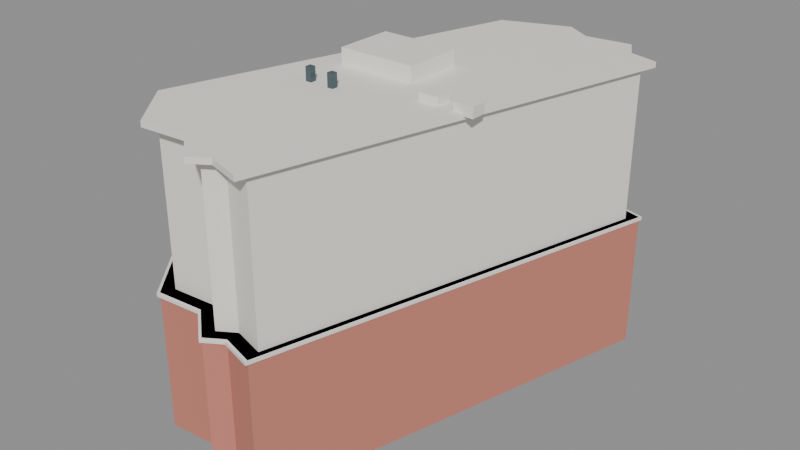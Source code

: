 # Source: chow_yei_ching_building.blend  (saved by Blender 5.2.45; exported with 4.5.12 LTS)
import bpy
from mathutils import Matrix  # noqa: F401  (used for matrix-valued properties, if any)

bpy.ops.wm.read_factory_settings(use_empty=True)
scene = bpy.context.scene
scene.name = 'Scene'

# ---- materials (node trees are filled in below, after node groups)
mat_gen_brick = bpy.data.materials.new('GEN_brick')
mat_gen_brick.diffuse_color = (0.585, 0.21, 0.16, 1.0)
mat_gen_upper = bpy.data.materials.new('GEN_upper')
mat_gen_upper.diffuse_color = (0.88, 0.85, 0.79, 1.0)
mat_gen_white = bpy.data.materials.new('GEN_white')
mat_gen_white.diffuse_color = (0.9, 0.87, 0.81, 1.0)
mat_gen_dark = bpy.data.materials.new('GEN_dark')
mat_gen_dark.diffuse_color = (0.08, 0.12, 0.14, 1.0)
mat_gen_glass = bpy.data.materials.new('GEN_glass')
mat_gen_glass.diffuse_color = (0.16, 0.28, 0.32, 1.0)

# ---- material node trees
mat_gen_brick.use_nodes = True; mat_gen_brick.node_tree.nodes.clear()
_N = mat_gen_brick.node_tree.nodes; _L = mat_gen_brick.node_tree.links
n0 = _N.new('ShaderNodeBsdfPrincipled'); n0.name = 'Principled BSDF'; n0.location = (-200, 100)
n0.inputs[0].default_value = (0.585, 0.21, 0.16, 1.0)
n0.inputs[2].default_value = 0.8
n0.inputs[10].default_value = 0.005
n1 = _N.new('ShaderNodeOutputMaterial'); n1.name = 'Material Output'; n1.location = (200, 100)
_L.new(n0.outputs[0], n1.inputs[0])
n1.is_active_output = True
mat_gen_upper.use_nodes = True; mat_gen_upper.node_tree.nodes.clear()
_N = mat_gen_upper.node_tree.nodes; _L = mat_gen_upper.node_tree.links
n0 = _N.new('ShaderNodeBsdfPrincipled'); n0.name = 'Principled BSDF'; n0.location = (-200, 100)
n0.inputs[0].default_value = (0.88, 0.85, 0.79, 1.0)
n0.inputs[2].default_value = 0.6
n0.inputs[10].default_value = 0.005
n1 = _N.new('ShaderNodeOutputMaterial'); n1.name = 'Material Output'; n1.location = (200, 100)
_L.new(n0.outputs[0], n1.inputs[0])
n1.is_active_output = True
mat_gen_white.use_nodes = True; mat_gen_white.node_tree.nodes.clear()
_N = mat_gen_white.node_tree.nodes; _L = mat_gen_white.node_tree.links
n0 = _N.new('ShaderNodeBsdfPrincipled'); n0.name = 'Principled BSDF'; n0.location = (-200, 100)
n0.inputs[0].default_value = (0.9, 0.87, 0.81, 1.0)
n0.inputs[2].default_value = 0.6
n0.inputs[10].default_value = 0.005
n1 = _N.new('ShaderNodeOutputMaterial'); n1.name = 'Material Output'; n1.location = (200, 100)
_L.new(n0.outputs[0], n1.inputs[0])
n1.is_active_output = True
mat_gen_dark.use_nodes = True; mat_gen_dark.node_tree.nodes.clear()
_N = mat_gen_dark.node_tree.nodes; _L = mat_gen_dark.node_tree.links
n0 = _N.new('ShaderNodeBsdfPrincipled'); n0.name = 'Principled BSDF'; n0.location = (-200, 100)
n0.inputs[0].default_value = (0.08, 0.12, 0.14, 1.0)
n0.inputs[1].default_value = 0.4
n0.inputs[2].default_value = 0.25
n0.inputs[10].default_value = 0.005
n1 = _N.new('ShaderNodeOutputMaterial'); n1.name = 'Material Output'; n1.location = (200, 100)
_L.new(n0.outputs[0], n1.inputs[0])
n1.is_active_output = True
mat_gen_glass.use_nodes = True; mat_gen_glass.node_tree.nodes.clear()
_N = mat_gen_glass.node_tree.nodes; _L = mat_gen_glass.node_tree.links
n0 = _N.new('ShaderNodeBsdfPrincipled'); n0.name = 'Principled BSDF'; n0.location = (-200, 100)
n0.inputs[0].default_value = (0.16, 0.28, 0.32, 1.0)
n0.inputs[1].default_value = 0.35
n0.inputs[2].default_value = 0.12
n0.inputs[10].default_value = 0.005
n1 = _N.new('ShaderNodeOutputMaterial'); n1.name = 'Material Output'; n1.location = (200, 100)
_L.new(n0.outputs[0], n1.inputs[0])
n1.is_active_output = True

# ---- meshes
me_chow_yei_ching_building_base = bpy.data.meshes.new('Chow Yei Ching Building_base')
me_chow_yei_ching_building_base.from_pydata([(-9.87, -20.26, 0.0), (-5.09, -19.92, 0.0), (-1.84, -22.68, 0.0), (-0.09, -21.57, 0.0), (3.29, -22.57, 0.0), (14.22, 18.22, 0.0), (11.32, 19.0, 0.0), (10.07, 21.22, 0.0), (5.44, 20.72, 0.0), (2.8, 22.37, 0.0), (-3.75, 19.9, 0.0), (-14.16, -15.01, 0.0), (-9.87, -20.26, 13.82), (-5.09, -19.92, 13.82), (-1.84, -22.68, 13.82), (-0.09, -21.57, 13.82), (3.29, -22.57, 13.82), (14.22, 18.22, 13.82), (11.32, 19.0, 13.82), (10.07, 21.22, 13.82), (5.44, 20.72, 13.82), (2.8, 22.37, 13.82), (-3.75, 19.9, 13.82), (-14.16, -15.01, 13.82)], [], [(0, 1, 13, 12), (1, 2, 14, 13), (2, 3, 15, 14), (3, 4, 16, 15), (4, 5, 17, 16), (5, 6, 18, 17), (6, 7, 19, 18), (7, 8, 20, 19), (8, 9, 21, 20), (9, 10, 22, 21), (10, 11, 23, 22), (11, 0, 12, 23), (12, 13, 14, 15, 16, 17, 18, 19, 20, 21, 22, 23), (11, 10, 9, 8, 7, 6, 5, 4, 3, 2, 1, 0)])
me_chow_yei_ching_building_base.materials.append(mat_gen_brick)
me_chow_yei_ching_building_base.update()
me_chow_yei_ching_building_upper = bpy.data.meshes.new('Chow Yei Ching Building_upper')
me_chow_yei_ching_building_upper.from_pydata([(-9.276, -19.05, 13.82), (-4.783, -18.73, 13.82), (-1.728, -21.33, 13.82), (-0.0828, -20.29, 13.82), (3.094, -21.23, 13.82), (13.37, 17.12, 13.82), (10.64, 17.85, 13.82), (9.468, 19.94, 13.82), (5.115, 19.47, 13.82), (2.634, 21.02, 13.82), (-3.523, 18.7, 13.82), (-13.31, -14.12, 13.82), (-9.276, -19.05, 28.8), (-4.783, -18.73, 28.8), (-1.728, -21.33, 28.8), (-0.0828, -20.29, 28.8), (3.094, -21.23, 28.8), (13.37, 17.12, 28.8), (10.64, 17.85, 28.8), (9.468, 19.94, 28.8), (5.115, 19.47, 28.8), (2.634, 21.02, 28.8), (-3.523, 18.7, 28.8), (-13.31, -14.12, 28.8)], [], [(0, 1, 13, 12), (1, 2, 14, 13), (2, 3, 15, 14), (3, 4, 16, 15), (4, 5, 17, 16), (5, 6, 18, 17), (6, 7, 19, 18), (7, 8, 20, 19), (8, 9, 21, 20), (9, 10, 22, 21), (10, 11, 23, 22), (11, 0, 12, 23), (12, 13, 14, 15, 16, 17, 18, 19, 20, 21, 22, 23), (11, 10, 9, 8, 7, 6, 5, 4, 3, 2, 1, 0)])
me_chow_yei_ching_building_upper.materials.append(mat_gen_upper)
me_chow_yei_ching_building_upper.update()
me_chow_yei_ching_building_band = bpy.data.meshes.new('Chow Yei Ching Building_band')
me_chow_yei_ching_building_band.from_pydata([(-9.989, -20.5, 13.47), (-5.151, -20.16, 13.47), (-1.862, -22.95, 13.47), (-0.09144, -21.83, 13.47), (3.329, -22.84, 13.47), (14.39, 18.44, 13.47), (11.46, 19.23, 13.47), (10.19, 21.48, 13.47), (5.505, 20.97, 13.47), (2.833, 22.64, 13.47), (-3.795, 20.14, 13.47), (-14.33, -15.19, 13.47), (-9.989, -20.5, 13.82), (-5.151, -20.16, 13.82), (-1.862, -22.95, 13.82), (-0.09144, -21.83, 13.82), (3.329, -22.84, 13.82), (14.39, 18.44, 13.82), (11.46, 19.23, 13.82), (10.19, 21.48, 13.82), (5.505, 20.97, 13.82), (2.833, 22.64, 13.82), (-3.795, 20.14, 13.82), (-14.33, -15.19, 13.82)], [], [(0, 1, 13, 12), (1, 2, 14, 13), (2, 3, 15, 14), (3, 4, 16, 15), (4, 5, 17, 16), (5, 6, 18, 17), (6, 7, 19, 18), (7, 8, 20, 19), (8, 9, 21, 20), (9, 10, 22, 21), (10, 11, 23, 22), (11, 0, 12, 23), (12, 13, 14, 15, 16, 17, 18, 19, 20, 21, 22, 23), (11, 10, 9, 8, 7, 6, 5, 4, 3, 2, 1, 0)])
me_chow_yei_ching_building_band.materials.append(mat_gen_white)
me_chow_yei_ching_building_band.update()
me_chow_yei_ching_building_parapet = bpy.data.meshes.new('Chow Yei Ching Building_parapet')
me_chow_yei_ching_building_parapet.from_pydata([(-9.87, -20.26, 28.8), (-5.09, -19.92, 28.8), (-1.84, -22.68, 28.8), (-0.09, -21.57, 28.8), (3.29, -22.57, 28.8), (14.22, 18.22, 28.8), (11.32, 19.0, 28.8), (10.07, 21.22, 28.8), (5.44, 20.72, 28.8), (2.8, 22.37, 28.8), (-3.75, 19.9, 28.8), (-14.16, -15.01, 28.8), (-9.87, -20.26, 29.35), (-5.09, -19.92, 29.35), (-1.84, -22.68, 29.35), (-0.09, -21.57, 29.35), (3.29, -22.57, 29.35), (14.22, 18.22, 29.35), (11.32, 19.0, 29.35), (10.07, 21.22, 29.35), (5.44, 20.72, 29.35), (2.8, 22.37, 29.35), (-3.75, 19.9, 29.35), (-14.16, -15.01, 29.35)], [], [(0, 1, 13, 12), (1, 2, 14, 13), (2, 3, 15, 14), (3, 4, 16, 15), (4, 5, 17, 16), (5, 6, 18, 17), (6, 7, 19, 18), (7, 8, 20, 19), (8, 9, 21, 20), (9, 10, 22, 21), (10, 11, 23, 22), (11, 0, 12, 23), (12, 13, 14, 15, 16, 17, 18, 19, 20, 21, 22, 23), (11, 10, 9, 8, 7, 6, 5, 4, 3, 2, 1, 0)])
me_chow_yei_ching_building_parapet.materials.append(mat_gen_white)
me_chow_yei_ching_building_parapet.update()
me_cube = bpy.data.meshes.new('Cube')
me_cube.from_pydata([(-0.5, -0.5, -0.5), (-0.5, -0.5, 0.5), (-0.5, 0.5, -0.5), (-0.5, 0.5, 0.5), (0.5, -0.5, -0.5), (0.5, -0.5, 0.5), (0.5, 0.5, -0.5), (0.5, 0.5, 0.5)], [], [(0, 1, 3, 2), (2, 3, 7, 6), (6, 7, 5, 4), (4, 5, 1, 0), (2, 6, 4, 0), (7, 3, 1, 5)])
_uv = me_cube.uv_layers.new(name='UVMap')
_uv.uv.foreach_set('vector', [0.375, 0.0, 0.625, 0.0, 0.625, 0.25, 0.375, 0.25, 0.375, 0.25, 0.625, 0.25, 0.625, 0.5, 0.375, 0.5, 0.375, 0.5, 0.625, 0.5, 0.625, 0.75, 0.375, 0.75, 0.375, 0.75, 0.625, 0.75, 0.625, 1.0, 0.375, 1.0, 0.125, 0.5, 0.375, 0.5, 0.375, 0.75, 0.125, 0.75, 0.625, 0.5, 0.875, 0.5, 0.875, 0.75, 0.625, 0.75])
me_cube.materials.append(mat_gen_white)
me_cube.update()
me_cube_001 = bpy.data.meshes.new('Cube.001')
me_cube_001.from_pydata([(-0.5, -0.5, -0.5), (-0.5, -0.5, 0.5), (-0.5, 0.5, -0.5), (-0.5, 0.5, 0.5), (0.5, -0.5, -0.5), (0.5, -0.5, 0.5), (0.5, 0.5, -0.5), (0.5, 0.5, 0.5)], [], [(0, 1, 3, 2), (2, 3, 7, 6), (6, 7, 5, 4), (4, 5, 1, 0), (2, 6, 4, 0), (7, 3, 1, 5)])
_uv = me_cube_001.uv_layers.new(name='UVMap')
_uv.uv.foreach_set('vector', [0.375, 0.0, 0.625, 0.0, 0.625, 0.25, 0.375, 0.25, 0.375, 0.25, 0.625, 0.25, 0.625, 0.5, 0.375, 0.5, 0.375, 0.5, 0.625, 0.5, 0.625, 0.75, 0.375, 0.75, 0.375, 0.75, 0.625, 0.75, 0.625, 1.0, 0.375, 1.0, 0.125, 0.5, 0.375, 0.5, 0.375, 0.75, 0.125, 0.75, 0.625, 0.5, 0.875, 0.5, 0.875, 0.75, 0.625, 0.75])
me_cube_001.materials.append(mat_gen_white)
me_cube_001.update()
me_cube_002 = bpy.data.meshes.new('Cube.002')
me_cube_002.from_pydata([(-0.5, -0.5, -0.5), (-0.5, -0.5, 0.5), (-0.5, 0.5, -0.5), (-0.5, 0.5, 0.5), (0.5, -0.5, -0.5), (0.5, -0.5, 0.5), (0.5, 0.5, -0.5), (0.5, 0.5, 0.5)], [], [(0, 1, 3, 2), (2, 3, 7, 6), (6, 7, 5, 4), (4, 5, 1, 0), (2, 6, 4, 0), (7, 3, 1, 5)])
_uv = me_cube_002.uv_layers.new(name='UVMap')
_uv.uv.foreach_set('vector', [0.375, 0.0, 0.625, 0.0, 0.625, 0.25, 0.375, 0.25, 0.375, 0.25, 0.625, 0.25, 0.625, 0.5, 0.375, 0.5, 0.375, 0.5, 0.625, 0.5, 0.625, 0.75, 0.375, 0.75, 0.375, 0.75, 0.625, 0.75, 0.625, 1.0, 0.375, 1.0, 0.125, 0.5, 0.375, 0.5, 0.375, 0.75, 0.125, 0.75, 0.625, 0.5, 0.875, 0.5, 0.875, 0.75, 0.625, 0.75])
me_cube_002.materials.append(mat_gen_white)
me_cube_002.update()
me_cube_003 = bpy.data.meshes.new('Cube.003')
me_cube_003.from_pydata([(-0.5, -0.5, -0.5), (-0.5, -0.5, 0.5), (-0.5, 0.5, -0.5), (-0.5, 0.5, 0.5), (0.5, -0.5, -0.5), (0.5, -0.5, 0.5), (0.5, 0.5, -0.5), (0.5, 0.5, 0.5)], [], [(0, 1, 3, 2), (2, 3, 7, 6), (6, 7, 5, 4), (4, 5, 1, 0), (2, 6, 4, 0), (7, 3, 1, 5)])
_uv = me_cube_003.uv_layers.new(name='UVMap')
_uv.uv.foreach_set('vector', [0.375, 0.0, 0.625, 0.0, 0.625, 0.25, 0.375, 0.25, 0.375, 0.25, 0.625, 0.25, 0.625, 0.5, 0.375, 0.5, 0.375, 0.5, 0.625, 0.5, 0.625, 0.75, 0.375, 0.75, 0.375, 0.75, 0.625, 0.75, 0.625, 1.0, 0.375, 1.0, 0.125, 0.5, 0.375, 0.5, 0.375, 0.75, 0.125, 0.75, 0.625, 0.5, 0.875, 0.5, 0.875, 0.75, 0.625, 0.75])
me_cube_003.materials.append(mat_gen_dark)
me_cube_003.update()
me_cube_004 = bpy.data.meshes.new('Cube.004')
me_cube_004.from_pydata([(-0.5, -0.5, -0.5), (-0.5, -0.5, 0.5), (-0.5, 0.5, -0.5), (-0.5, 0.5, 0.5), (0.5, -0.5, -0.5), (0.5, -0.5, 0.5), (0.5, 0.5, -0.5), (0.5, 0.5, 0.5)], [], [(0, 1, 3, 2), (2, 3, 7, 6), (6, 7, 5, 4), (4, 5, 1, 0), (2, 6, 4, 0), (7, 3, 1, 5)])
_uv = me_cube_004.uv_layers.new(name='UVMap')
_uv.uv.foreach_set('vector', [0.375, 0.0, 0.625, 0.0, 0.625, 0.25, 0.375, 0.25, 0.375, 0.25, 0.625, 0.25, 0.625, 0.5, 0.375, 0.5, 0.375, 0.5, 0.625, 0.5, 0.625, 0.75, 0.375, 0.75, 0.375, 0.75, 0.625, 0.75, 0.625, 1.0, 0.375, 1.0, 0.125, 0.5, 0.375, 0.5, 0.375, 0.75, 0.125, 0.75, 0.625, 0.5, 0.875, 0.5, 0.875, 0.75, 0.625, 0.75])
me_cube_004.materials.append(mat_gen_dark)
me_cube_004.update()
me_cube_005 = bpy.data.meshes.new('Cube.005')
me_cube_005.from_pydata([(-0.5, -0.5, -0.5), (-0.5, -0.5, 0.5), (-0.5, 0.5, -0.5), (-0.5, 0.5, 0.5), (0.5, -0.5, -0.5), (0.5, -0.5, 0.5), (0.5, 0.5, -0.5), (0.5, 0.5, 0.5)], [], [(0, 1, 3, 2), (2, 3, 7, 6), (6, 7, 5, 4), (4, 5, 1, 0), (2, 6, 4, 0), (7, 3, 1, 5)])
_uv = me_cube_005.uv_layers.new(name='UVMap')
_uv.uv.foreach_set('vector', [0.375, 0.0, 0.625, 0.0, 0.625, 0.25, 0.375, 0.25, 0.375, 0.25, 0.625, 0.25, 0.625, 0.5, 0.375, 0.5, 0.375, 0.5, 0.625, 0.5, 0.625, 0.75, 0.375, 0.75, 0.375, 0.75, 0.625, 0.75, 0.625, 1.0, 0.375, 1.0, 0.125, 0.5, 0.375, 0.5, 0.375, 0.75, 0.125, 0.75, 0.625, 0.5, 0.875, 0.5, 0.875, 0.75, 0.625, 0.75])
me_cube_005.materials.append(mat_gen_white)
me_cube_005.update()
me_cube_006 = bpy.data.meshes.new('Cube.006')
me_cube_006.from_pydata([(-0.5, -0.5, -0.5), (-0.5, -0.5, 0.5), (-0.5, 0.5, -0.5), (-0.5, 0.5, 0.5), (0.5, -0.5, -0.5), (0.5, -0.5, 0.5), (0.5, 0.5, -0.5), (0.5, 0.5, 0.5)], [], [(0, 1, 3, 2), (2, 3, 7, 6), (6, 7, 5, 4), (4, 5, 1, 0), (2, 6, 4, 0), (7, 3, 1, 5)])
_uv = me_cube_006.uv_layers.new(name='UVMap')
_uv.uv.foreach_set('vector', [0.375, 0.0, 0.625, 0.0, 0.625, 0.25, 0.375, 0.25, 0.375, 0.25, 0.625, 0.25, 0.625, 0.5, 0.375, 0.5, 0.375, 0.5, 0.625, 0.5, 0.625, 0.75, 0.375, 0.75, 0.375, 0.75, 0.625, 0.75, 0.625, 1.0, 0.375, 1.0, 0.125, 0.5, 0.375, 0.5, 0.375, 0.75, 0.125, 0.75, 0.625, 0.5, 0.875, 0.5, 0.875, 0.75, 0.625, 0.75])
me_cube_006.materials.append(mat_gen_glass)
me_cube_006.update()
me_cube_007 = bpy.data.meshes.new('Cube.007')
me_cube_007.from_pydata([(-0.5, -0.5, -0.5), (-0.5, -0.5, 0.5), (-0.5, 0.5, -0.5), (-0.5, 0.5, 0.5), (0.5, -0.5, -0.5), (0.5, -0.5, 0.5), (0.5, 0.5, -0.5), (0.5, 0.5, 0.5)], [], [(0, 1, 3, 2), (2, 3, 7, 6), (6, 7, 5, 4), (4, 5, 1, 0), (2, 6, 4, 0), (7, 3, 1, 5)])
_uv = me_cube_007.uv_layers.new(name='UVMap')
_uv.uv.foreach_set('vector', [0.375, 0.0, 0.625, 0.0, 0.625, 0.25, 0.375, 0.25, 0.375, 0.25, 0.625, 0.25, 0.625, 0.5, 0.375, 0.5, 0.375, 0.5, 0.625, 0.5, 0.625, 0.75, 0.375, 0.75, 0.375, 0.75, 0.625, 0.75, 0.625, 1.0, 0.375, 1.0, 0.125, 0.5, 0.375, 0.5, 0.375, 0.75, 0.125, 0.75, 0.625, 0.5, 0.875, 0.5, 0.875, 0.75, 0.625, 0.75])
me_cube_007.materials.append(mat_gen_white)
me_cube_007.update()
me_cube_008 = bpy.data.meshes.new('Cube.008')
me_cube_008.from_pydata([(-0.5, -0.5, -0.5), (-0.5, -0.5, 0.5), (-0.5, 0.5, -0.5), (-0.5, 0.5, 0.5), (0.5, -0.5, -0.5), (0.5, -0.5, 0.5), (0.5, 0.5, -0.5), (0.5, 0.5, 0.5)], [], [(0, 1, 3, 2), (2, 3, 7, 6), (6, 7, 5, 4), (4, 5, 1, 0), (2, 6, 4, 0), (7, 3, 1, 5)])
_uv = me_cube_008.uv_layers.new(name='UVMap')
_uv.uv.foreach_set('vector', [0.375, 0.0, 0.625, 0.0, 0.625, 0.25, 0.375, 0.25, 0.375, 0.25, 0.625, 0.25, 0.625, 0.5, 0.375, 0.5, 0.375, 0.5, 0.625, 0.5, 0.625, 0.75, 0.375, 0.75, 0.375, 0.75, 0.625, 0.75, 0.625, 1.0, 0.375, 1.0, 0.125, 0.5, 0.375, 0.5, 0.375, 0.75, 0.125, 0.75, 0.625, 0.5, 0.875, 0.5, 0.875, 0.75, 0.625, 0.75])
me_cube_008.materials.append(mat_gen_white)
me_cube_008.update()
me_cube_009 = bpy.data.meshes.new('Cube.009')
me_cube_009.from_pydata([(-0.5, -0.5, -0.5), (-0.5, -0.5, 0.5), (-0.5, 0.5, -0.5), (-0.5, 0.5, 0.5), (0.5, -0.5, -0.5), (0.5, -0.5, 0.5), (0.5, 0.5, -0.5), (0.5, 0.5, 0.5)], [], [(0, 1, 3, 2), (2, 3, 7, 6), (6, 7, 5, 4), (4, 5, 1, 0), (2, 6, 4, 0), (7, 3, 1, 5)])
_uv = me_cube_009.uv_layers.new(name='UVMap')
_uv.uv.foreach_set('vector', [0.375, 0.0, 0.625, 0.0, 0.625, 0.25, 0.375, 0.25, 0.375, 0.25, 0.625, 0.25, 0.625, 0.5, 0.375, 0.5, 0.375, 0.5, 0.625, 0.5, 0.625, 0.75, 0.375, 0.75, 0.375, 0.75, 0.625, 0.75, 0.625, 1.0, 0.375, 1.0, 0.125, 0.5, 0.375, 0.5, 0.375, 0.75, 0.125, 0.75, 0.625, 0.5, 0.875, 0.5, 0.875, 0.75, 0.625, 0.75])
me_cube_009.materials.append(mat_gen_white)
me_cube_009.update()

# ---- objects
ob_chow_yei_ching_building_base = bpy.data.objects.new('Chow Yei Ching Building_base', me_chow_yei_ching_building_base)
ob_chow_yei_ching_building_upper = bpy.data.objects.new('Chow Yei Ching Building_upper', me_chow_yei_ching_building_upper)
ob_chow_yei_ching_building_band = bpy.data.objects.new('Chow Yei Ching Building_band', me_chow_yei_ching_building_band)
ob_chow_yei_ching_building_parapet = bpy.data.objects.new('Chow Yei Ching Building_parapet', me_chow_yei_ching_building_parapet)
ob_chow_yei_ching_building_roof_plant = bpy.data.objects.new('Chow Yei Ching Building_roof_plant', me_cube)
ob_chow_yei_ching_building_ac_0 = bpy.data.objects.new('Chow Yei Ching Building_ac_0', me_cube_001)
ob_chow_yei_ching_building_ac_1 = bpy.data.objects.new('Chow Yei Ching Building_ac_1', me_cube_002)
ob_chow_yei_ching_building_vent_0 = bpy.data.objects.new('Chow Yei Ching Building_vent_0', me_cube_003)
ob_chow_yei_ching_building_vent_1 = bpy.data.objects.new('Chow Yei Ching Building_vent_1', me_cube_004)
ob_chow_yei_ching_building_canopy = bpy.data.objects.new('Chow Yei Ching Building_canopy', me_cube_005)
ob_chow_yei_ching_building_door = bpy.data.objects.new('Chow Yei Ching Building_door', me_cube_006)
ob_chow_yei_ching_building_mullion_0 = bpy.data.objects.new('Chow Yei Ching Building_mullion_0', me_cube_007)
ob_chow_yei_ching_building_mullion_1 = bpy.data.objects.new('Chow Yei Ching Building_mullion_1', me_cube_008)
ob_chow_yei_ching_building_mullion_2 = bpy.data.objects.new('Chow Yei Ching Building_mullion_2', me_cube_009)

# ---- transforms, parenting, visibility, modifiers, constraints
ob_chow_yei_ching_building_base.location = (0.0, 0.0, 0.0)
ob_chow_yei_ching_building_upper.location = (0.0, 0.0, 0.0)
ob_chow_yei_ching_building_band.location = (0.0, 0.0, 0.0)
ob_chow_yei_ching_building_parapet.location = (0.0, 0.0, 0.0)
ob_chow_yei_ching_building_roof_plant.location = (-2.97, 2.845, 30.0)
ob_chow_yei_ching_building_roof_plant.scale = (8.0, 6.0, 1.8)
ob_chow_yei_ching_building_ac_0.location = (5.03, -2.155, 29.6)
ob_chow_yei_ching_building_ac_0.scale = (2.0, 1.5, 1.0)
ob_chow_yei_ching_building_ac_1.location = (8.53, -2.155, 29.6)
ob_chow_yei_ching_building_ac_1.scale = (2.0, 1.5, 1.0)
ob_chow_yei_ching_building_vent_0.location = (-5.97, -5.155, 29.8)
ob_chow_yei_ching_building_vent_0.scale = (0.6, 0.6, 1.8)
ob_chow_yei_ching_building_vent_1.location = (-3.47, -5.155, 29.8)
ob_chow_yei_ching_building_vent_1.scale = (0.6, 0.6, 1.8)
ob_chow_yei_ching_building_canopy.location = (-11.06, 3.074, 3.4)
ob_chow_yei_ching_building_canopy.rotation_euler = (0.0, 0.0, -1.861)
ob_chow_yei_ching_building_canopy.scale = (16.0, 3.2, 0.3)
ob_chow_yei_ching_building_door.location = (-9.817, 2.702, 1.5)
ob_chow_yei_ching_building_door.rotation_euler = (0.0, 0.0, -1.861)
ob_chow_yei_ching_building_door.scale = (8.8, 0.5, 3.0)
ob_chow_yei_ching_building_mullion_0.location = (-9.443, 8.156, 1.5)
ob_chow_yei_ching_building_mullion_0.rotation_euler = (0.0, 0.0, -1.861)
ob_chow_yei_ching_building_mullion_0.scale = (0.12, 0.15, 3.0)
ob_chow_yei_ching_building_mullion_1.location = (-10.97, 3.045, 1.5)
ob_chow_yei_ching_building_mullion_1.rotation_euler = (0.0, 0.0, -1.861)
ob_chow_yei_ching_building_mullion_1.scale = (0.12, 0.15, 3.0)
ob_chow_yei_ching_building_mullion_2.location = (-12.49, -2.066, 1.5)
ob_chow_yei_ching_building_mullion_2.rotation_euler = (0.0, 0.0, -1.861)
ob_chow_yei_ching_building_mullion_2.scale = (0.12, 0.15, 3.0)

# ---- collection membership
scene.collection.objects.link(ob_chow_yei_ching_building_base)
scene.collection.objects.link(ob_chow_yei_ching_building_upper)
scene.collection.objects.link(ob_chow_yei_ching_building_band)
scene.collection.objects.link(ob_chow_yei_ching_building_parapet)
scene.collection.objects.link(ob_chow_yei_ching_building_roof_plant)
scene.collection.objects.link(ob_chow_yei_ching_building_ac_0)
scene.collection.objects.link(ob_chow_yei_ching_building_ac_1)
scene.collection.objects.link(ob_chow_yei_ching_building_vent_0)
scene.collection.objects.link(ob_chow_yei_ching_building_vent_1)
scene.collection.objects.link(ob_chow_yei_ching_building_canopy)
scene.collection.objects.link(ob_chow_yei_ching_building_door)
scene.collection.objects.link(ob_chow_yei_ching_building_mullion_0)
scene.collection.objects.link(ob_chow_yei_ching_building_mullion_1)
scene.collection.objects.link(ob_chow_yei_ching_building_mullion_2)

# ---- scene / render settings (as saved in the file)
scene.frame_start = 1; scene.frame_end = 250; scene.frame_set(1)
scene.render.engine = 'BLENDER_EEVEE_NEXT'
scene.render.bake_bias = 0.0
scene.render.bake_samples = 0
scene.render.compositor_device = 'GPU'
scene.eevee.use_volume_custom_range = False
scene.eevee.fast_gi_thickness_near = 0.1
scene.eevee.fast_gi_thickness_far = 0.0
scene.eevee.ray_tracing_options.screen_trace_thickness = 0.1
bpy.context.view_layer.update()

# ---- added for rendering (the .blend has no active camera and no usable light): camera, sun + grey world if the file has none
cam_auto = bpy.data.cameras.new('AutoCamera')
cam_auto.lens = 50.0
cam_auto.sensor_width = 36.0
cam_auto.clip_end = 1012.77
ob_auto_camera = bpy.data.objects.new('AutoCamera', cam_auto)
scene.collection.objects.link(ob_auto_camera)
ob_auto_camera.location = (57.4616, -69.4043, 61.6162)
ob_auto_camera.rotation_euler = (1.09748, -7.21219e-08, 0.694738)
scene.camera = ob_auto_camera
light_auto_sun = bpy.data.lights.new('AutoSun', 'SUN')
light_auto_sun.energy = 3.0
light_auto_sun.angle = 0.0523599
ob_auto_sun = bpy.data.objects.new('AutoSun', light_auto_sun)
scene.collection.objects.link(ob_auto_sun)
ob_auto_sun.rotation_euler = (0.872665, 0.174533, 0.523599)
if scene.world is None:
    world_auto = bpy.data.worlds.new('AutoWorld')
    world_auto.color = (0.3, 0.3, 0.3)
    scene.world = world_auto
bpy.context.view_layer.update()
